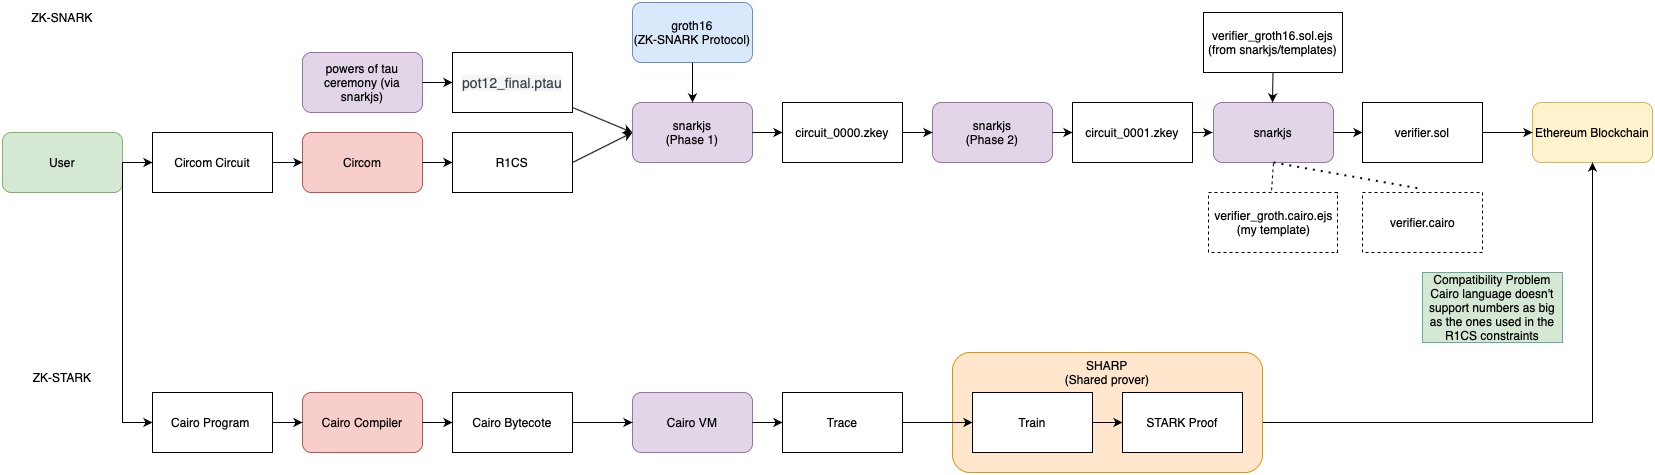

The diagram above was exported from draw.io. Its source (the exported page's mxGraphModel, read from the mxfile embedded in the PNG):
<mxGraphModel dx="1391" dy="1726" grid="1" gridSize="10" guides="1" tooltips="1" connect="1" arrows="1" fold="1" page="1" pageScale="1" pageWidth="827" pageHeight="1169" math="0" shadow="0">
  <root>
    <mxCell id="0" />
    <mxCell id="1" parent="0" />
    <mxCell id="XxuxXYpk3cdK86BDnfA0-1" value="Circom Circuit" style="rounded=0;whiteSpace=wrap;html=1;" parent="1" vertex="1">
      <mxGeometry x="120" y="70" width="120" height="60" as="geometry" />
    </mxCell>
    <mxCell id="XxuxXYpk3cdK86BDnfA0-2" value="R1CS" style="rounded=0;whiteSpace=wrap;html=1;" parent="1" vertex="1">
      <mxGeometry x="420" y="70" width="120" height="60" as="geometry" />
    </mxCell>
    <mxCell id="XxuxXYpk3cdK86BDnfA0-7" value="User" style="rounded=1;whiteSpace=wrap;html=1;fillColor=#d5e8d4;strokeColor=#82b366;" parent="1" vertex="1">
      <mxGeometry x="-30" y="70" width="120" height="60" as="geometry" />
    </mxCell>
    <mxCell id="XxuxXYpk3cdK86BDnfA0-10" value="" style="endArrow=classic;html=1;rounded=0;exitX=1;exitY=0.5;exitDx=0;exitDy=0;entryX=0;entryY=0.5;entryDx=0;entryDy=0;" parent="1" source="XxuxXYpk3cdK86BDnfA0-7" target="XxuxXYpk3cdK86BDnfA0-1" edge="1">
      <mxGeometry width="50" height="50" relative="1" as="geometry">
        <mxPoint x="210" y="290" as="sourcePoint" />
        <mxPoint x="120" y="120" as="targetPoint" />
      </mxGeometry>
    </mxCell>
    <mxCell id="XxuxXYpk3cdK86BDnfA0-14" value="Circom" style="rounded=1;whiteSpace=wrap;html=1;fillColor=#f8cecc;strokeColor=#b85450;" parent="1" vertex="1">
      <mxGeometry x="270" y="70" width="120" height="60" as="geometry" />
    </mxCell>
    <mxCell id="XxuxXYpk3cdK86BDnfA0-16" value="" style="endArrow=classic;html=1;rounded=0;exitX=1;exitY=0.5;exitDx=0;exitDy=0;entryX=0;entryY=0.5;entryDx=0;entryDy=0;" parent="1" source="XxuxXYpk3cdK86BDnfA0-14" target="XxuxXYpk3cdK86BDnfA0-2" edge="1">
      <mxGeometry width="50" height="50" relative="1" as="geometry">
        <mxPoint x="350" y="280" as="sourcePoint" />
        <mxPoint x="400" y="230" as="targetPoint" />
      </mxGeometry>
    </mxCell>
    <mxCell id="XxuxXYpk3cdK86BDnfA0-19" value="" style="endArrow=classic;html=1;rounded=0;exitX=1;exitY=0.5;exitDx=0;exitDy=0;entryX=0;entryY=0.5;entryDx=0;entryDy=0;" parent="1" source="XxuxXYpk3cdK86BDnfA0-1" target="XxuxXYpk3cdK86BDnfA0-14" edge="1">
      <mxGeometry width="50" height="50" relative="1" as="geometry">
        <mxPoint x="230" y="300" as="sourcePoint" />
        <mxPoint x="280" y="250" as="targetPoint" />
      </mxGeometry>
    </mxCell>
    <mxCell id="XxuxXYpk3cdK86BDnfA0-31" value="&lt;span style=&quot;font-style: normal; font-weight: normal; letter-spacing: normal; text-indent: 0px; text-transform: none; word-spacing: 0px; text-decoration: none; color: rgb(54, 70, 78); font-size: 13.600000381469727px; background-color: rgb(245, 245, 245); float: none; display: inline;&quot;&gt;pot12_final.ptau&lt;/span&gt;" style="rounded=0;whiteSpace=wrap;html=1;" parent="1" vertex="1">
      <mxGeometry x="420" y="-10" width="120" height="60" as="geometry" />
    </mxCell>
    <mxCell id="XxuxXYpk3cdK86BDnfA0-32" value="" style="endArrow=classic;html=1;rounded=0;exitX=1;exitY=0.5;exitDx=0;exitDy=0;entryX=0;entryY=0.5;entryDx=0;entryDy=0;" parent="1" source="XxuxXYpk3cdK86BDnfA0-2" target="XxuxXYpk3cdK86BDnfA0-34" edge="1">
      <mxGeometry width="50" height="50" relative="1" as="geometry">
        <mxPoint x="590" y="140" as="sourcePoint" />
        <mxPoint x="640" y="90" as="targetPoint" />
      </mxGeometry>
    </mxCell>
    <mxCell id="XxuxXYpk3cdK86BDnfA0-33" value="" style="endArrow=classic;html=1;rounded=0;entryX=0;entryY=0.5;entryDx=0;entryDy=0;" parent="1" source="XxuxXYpk3cdK86BDnfA0-31" target="XxuxXYpk3cdK86BDnfA0-34" edge="1">
      <mxGeometry width="50" height="50" relative="1" as="geometry">
        <mxPoint x="540" y="70" as="sourcePoint" />
        <mxPoint x="610.7106781186548" y="20" as="targetPoint" />
      </mxGeometry>
    </mxCell>
    <mxCell id="XxuxXYpk3cdK86BDnfA0-34" value="snarkjs&lt;br&gt;(Phase 1)" style="rounded=1;whiteSpace=wrap;html=1;fillColor=#e1d5e7;strokeColor=#9673a6;" parent="1" vertex="1">
      <mxGeometry x="600" y="40" width="120" height="60" as="geometry" />
    </mxCell>
    <mxCell id="XxuxXYpk3cdK86BDnfA0-36" value="circuit_0000.zkey" style="rounded=0;whiteSpace=wrap;html=1;" parent="1" vertex="1">
      <mxGeometry x="750" y="40" width="120" height="60" as="geometry" />
    </mxCell>
    <mxCell id="XxuxXYpk3cdK86BDnfA0-37" value="" style="endArrow=classic;html=1;rounded=0;exitX=1;exitY=0.5;exitDx=0;exitDy=0;entryX=0;entryY=0.5;entryDx=0;entryDy=0;" parent="1" source="XxuxXYpk3cdK86BDnfA0-34" target="XxuxXYpk3cdK86BDnfA0-36" edge="1">
      <mxGeometry width="50" height="50" relative="1" as="geometry">
        <mxPoint x="710" y="100" as="sourcePoint" />
        <mxPoint x="760" y="50" as="targetPoint" />
      </mxGeometry>
    </mxCell>
    <mxCell id="XxuxXYpk3cdK86BDnfA0-38" value="snarkjs&lt;br&gt;(Phase 2)" style="rounded=1;whiteSpace=wrap;html=1;fillColor=#e1d5e7;strokeColor=#9673a6;" parent="1" vertex="1">
      <mxGeometry x="900" y="40" width="120" height="60" as="geometry" />
    </mxCell>
    <mxCell id="XxuxXYpk3cdK86BDnfA0-39" value="" style="endArrow=classic;html=1;rounded=0;exitX=1;exitY=0.5;exitDx=0;exitDy=0;entryX=0;entryY=0.5;entryDx=0;entryDy=0;" parent="1" source="XxuxXYpk3cdK86BDnfA0-36" target="XxuxXYpk3cdK86BDnfA0-38" edge="1">
      <mxGeometry width="50" height="50" relative="1" as="geometry">
        <mxPoint x="870" y="100" as="sourcePoint" />
        <mxPoint x="890" y="70" as="targetPoint" />
      </mxGeometry>
    </mxCell>
    <mxCell id="XxuxXYpk3cdK86BDnfA0-40" value="circuit_0001.zkey" style="rounded=0;whiteSpace=wrap;html=1;" parent="1" vertex="1">
      <mxGeometry x="1040" y="40" width="120" height="60" as="geometry" />
    </mxCell>
    <mxCell id="XxuxXYpk3cdK86BDnfA0-41" value="" style="endArrow=classic;html=1;rounded=0;exitX=1;exitY=0.5;exitDx=0;exitDy=0;entryX=0;entryY=0.5;entryDx=0;entryDy=0;" parent="1" source="XxuxXYpk3cdK86BDnfA0-38" target="XxuxXYpk3cdK86BDnfA0-40" edge="1">
      <mxGeometry width="50" height="50" relative="1" as="geometry">
        <mxPoint x="1000" y="110" as="sourcePoint" />
        <mxPoint x="1050" y="60" as="targetPoint" />
      </mxGeometry>
    </mxCell>
    <mxCell id="XxuxXYpk3cdK86BDnfA0-42" value="snarkjs" style="rounded=1;whiteSpace=wrap;html=1;fillColor=#e1d5e7;strokeColor=#9673a6;" parent="1" vertex="1">
      <mxGeometry x="1181" y="40" width="120" height="60" as="geometry" />
    </mxCell>
    <mxCell id="XxuxXYpk3cdK86BDnfA0-43" value="verifier.sol" style="rounded=0;whiteSpace=wrap;html=1;" parent="1" vertex="1">
      <mxGeometry x="1330" y="40" width="120" height="60" as="geometry" />
    </mxCell>
    <mxCell id="XxuxXYpk3cdK86BDnfA0-44" value="verifier_groth16.sol.ejs&lt;br&gt;(from snarkjs/templates)" style="rounded=0;whiteSpace=wrap;html=1;" parent="1" vertex="1">
      <mxGeometry x="1171" y="-50" width="139" height="60" as="geometry" />
    </mxCell>
    <mxCell id="XxuxXYpk3cdK86BDnfA0-46" value="" style="endArrow=classic;html=1;rounded=0;exitX=1;exitY=0.5;exitDx=0;exitDy=0;" parent="1" source="XxuxXYpk3cdK86BDnfA0-40" edge="1">
      <mxGeometry width="50" height="50" relative="1" as="geometry">
        <mxPoint x="1150" y="110" as="sourcePoint" />
        <mxPoint x="1180" y="70" as="targetPoint" />
      </mxGeometry>
    </mxCell>
    <mxCell id="XxuxXYpk3cdK86BDnfA0-49" value="" style="endArrow=classic;html=1;rounded=0;exitX=0.5;exitY=1;exitDx=0;exitDy=0;" parent="1" source="XxuxXYpk3cdK86BDnfA0-44" edge="1">
      <mxGeometry width="50" height="50" relative="1" as="geometry">
        <mxPoint x="1170" y="160" as="sourcePoint" />
        <mxPoint x="1240" y="40" as="targetPoint" />
      </mxGeometry>
    </mxCell>
    <mxCell id="XxuxXYpk3cdK86BDnfA0-50" value="" style="endArrow=classic;html=1;rounded=0;exitX=1;exitY=0.5;exitDx=0;exitDy=0;entryX=0;entryY=0.5;entryDx=0;entryDy=0;" parent="1" source="XxuxXYpk3cdK86BDnfA0-42" target="XxuxXYpk3cdK86BDnfA0-43" edge="1">
      <mxGeometry width="50" height="50" relative="1" as="geometry">
        <mxPoint x="1260" y="160" as="sourcePoint" />
        <mxPoint x="1310" y="110" as="targetPoint" />
      </mxGeometry>
    </mxCell>
    <mxCell id="XxuxXYpk3cdK86BDnfA0-51" value="powers of tau ceremony (via snarkjs)" style="rounded=1;whiteSpace=wrap;html=1;fillColor=#e1d5e7;strokeColor=#9673a6;" parent="1" vertex="1">
      <mxGeometry x="270" y="-10" width="120" height="60" as="geometry" />
    </mxCell>
    <mxCell id="XxuxXYpk3cdK86BDnfA0-52" value="" style="endArrow=classic;html=1;rounded=0;exitX=1;exitY=0.5;exitDx=0;exitDy=0;entryX=0;entryY=0.5;entryDx=0;entryDy=0;" parent="1" source="XxuxXYpk3cdK86BDnfA0-51" target="XxuxXYpk3cdK86BDnfA0-31" edge="1">
      <mxGeometry width="50" height="50" relative="1" as="geometry">
        <mxPoint x="380" y="60" as="sourcePoint" />
        <mxPoint x="430" y="10" as="targetPoint" />
      </mxGeometry>
    </mxCell>
    <mxCell id="XxuxXYpk3cdK86BDnfA0-55" value="groth16&lt;br&gt;(ZK-SNARK Protocol)" style="rounded=1;whiteSpace=wrap;html=1;fillColor=#dae8fc;strokeColor=#6c8ebf;" parent="1" vertex="1">
      <mxGeometry x="600" y="-60" width="120" height="60" as="geometry" />
    </mxCell>
    <mxCell id="XxuxXYpk3cdK86BDnfA0-56" value="" style="endArrow=classic;html=1;rounded=0;exitX=0.5;exitY=1;exitDx=0;exitDy=0;entryX=0.5;entryY=0;entryDx=0;entryDy=0;" parent="1" source="XxuxXYpk3cdK86BDnfA0-55" target="XxuxXYpk3cdK86BDnfA0-34" edge="1">
      <mxGeometry width="50" height="50" relative="1" as="geometry">
        <mxPoint x="630" y="50" as="sourcePoint" />
        <mxPoint x="680" as="targetPoint" />
      </mxGeometry>
    </mxCell>
    <mxCell id="XxuxXYpk3cdK86BDnfA0-59" value="verifier_groth.cairo.ejs&lt;br&gt;(my template)" style="verticalLabelPosition=middle;verticalAlign=middle;html=1;shape=mxgraph.basic.rect;fillColor2=none;strokeWidth=1;size=20;indent=5;dashed=1;fillColor=default;gradientColor=none;horizontal=1;align=center;labelPosition=center;textDirection=ltr;" parent="1" vertex="1">
      <mxGeometry x="1176" y="130" width="129" height="60" as="geometry" />
    </mxCell>
    <mxCell id="XxuxXYpk3cdK86BDnfA0-60" value="verifier.cairo" style="verticalLabelPosition=middle;verticalAlign=middle;html=1;shape=mxgraph.basic.rect;fillColor2=none;strokeWidth=1;size=20;indent=5;dashed=1;fillColor=default;gradientColor=none;labelPosition=center;align=center;" parent="1" vertex="1">
      <mxGeometry x="1330" y="130" width="120" height="60" as="geometry" />
    </mxCell>
    <mxCell id="XxuxXYpk3cdK86BDnfA0-63" value="" style="endArrow=none;dashed=1;html=1;rounded=0;exitX=0.489;exitY=-0.037;exitDx=0;exitDy=0;exitPerimeter=0;entryX=0.5;entryY=1;entryDx=0;entryDy=0;" parent="1" source="XxuxXYpk3cdK86BDnfA0-59" target="XxuxXYpk3cdK86BDnfA0-42" edge="1">
      <mxGeometry width="50" height="50" relative="1" as="geometry">
        <mxPoint x="1270" y="180" as="sourcePoint" />
        <mxPoint x="1320" y="130" as="targetPoint" />
      </mxGeometry>
    </mxCell>
    <mxCell id="XxuxXYpk3cdK86BDnfA0-64" value="" style="endArrow=none;dashed=1;html=1;dashPattern=1 3;strokeWidth=2;rounded=0;exitX=0.5;exitY=1;exitDx=0;exitDy=0;entryX=0.501;entryY=-0.057;entryDx=0;entryDy=0;entryPerimeter=0;" parent="1" source="XxuxXYpk3cdK86BDnfA0-42" target="XxuxXYpk3cdK86BDnfA0-60" edge="1">
      <mxGeometry width="50" height="50" relative="1" as="geometry">
        <mxPoint x="1270" y="180" as="sourcePoint" />
        <mxPoint x="1320" y="130" as="targetPoint" />
      </mxGeometry>
    </mxCell>
    <mxCell id="XxuxXYpk3cdK86BDnfA0-68" value="Ethereum Blockchain" style="rounded=1;whiteSpace=wrap;html=1;fillColor=#fff2cc;strokeColor=#d6b656;" parent="1" vertex="1">
      <mxGeometry x="1500" y="40" width="120" height="60" as="geometry" />
    </mxCell>
    <mxCell id="XxuxXYpk3cdK86BDnfA0-69" value="" style="endArrow=classic;html=1;rounded=0;exitX=1;exitY=0.5;exitDx=0;exitDy=0;entryX=0;entryY=0.5;entryDx=0;entryDy=0;" parent="1" source="XxuxXYpk3cdK86BDnfA0-43" target="XxuxXYpk3cdK86BDnfA0-68" edge="1">
      <mxGeometry width="50" height="50" relative="1" as="geometry">
        <mxPoint x="1440" y="100" as="sourcePoint" />
        <mxPoint x="1490" y="50" as="targetPoint" />
      </mxGeometry>
    </mxCell>
    <mxCell id="XxuxXYpk3cdK86BDnfA0-78" value="Compatibility Problem&lt;br&gt;Cairo language doesn't support numbers as big as the ones used in the R1CS constraints" style="rounded=0;whiteSpace=wrap;html=1;strokeColor=#67AB9F;fillColor=#D5E8D4;gradientColor=none;" parent="1" vertex="1">
      <mxGeometry x="1390" y="210" width="140" height="70" as="geometry" />
    </mxCell>
    <mxCell id="XxuxXYpk3cdK86BDnfA0-79" value="ZK-SNARK" style="text;html=1;strokeColor=none;fillColor=none;align=center;verticalAlign=middle;whiteSpace=wrap;rounded=0;" parent="1" vertex="1">
      <mxGeometry x="-10" y="-60" width="80" height="30" as="geometry" />
    </mxCell>
    <mxCell id="XxuxXYpk3cdK86BDnfA0-80" value="ZK-STARK" style="text;html=1;strokeColor=none;fillColor=none;align=center;verticalAlign=middle;whiteSpace=wrap;rounded=0;" parent="1" vertex="1">
      <mxGeometry x="-20" y="300" width="100" height="30" as="geometry" />
    </mxCell>
    <mxCell id="XxuxXYpk3cdK86BDnfA0-85" value="" style="endArrow=classic;html=1;rounded=0;exitX=1;exitY=0.5;exitDx=0;exitDy=0;entryX=0.5;entryY=1;entryDx=0;entryDy=0;" parent="1" source="XxuxXYpk3cdK86BDnfA0-81" target="XxuxXYpk3cdK86BDnfA0-68" edge="1">
      <mxGeometry width="50" height="50" relative="1" as="geometry">
        <mxPoint x="1280" y="450" as="sourcePoint" />
        <mxPoint x="1560" y="390" as="targetPoint" />
        <Array as="points">
          <mxPoint x="1560" y="360" />
        </Array>
      </mxGeometry>
    </mxCell>
    <mxCell id="8b2_JmEbq_Zq5jJa92Cy-3" value="" style="endArrow=classic;html=1;rounded=0;exitX=1;exitY=0.5;exitDx=0;exitDy=0;entryX=0;entryY=0.5;entryDx=0;entryDy=0;" parent="1" source="XxuxXYpk3cdK86BDnfA0-7" target="XxuxXYpk3cdK86BDnfA0-86" edge="1">
      <mxGeometry width="50" height="50" relative="1" as="geometry">
        <mxPoint x="230" y="160" as="sourcePoint" />
        <mxPoint x="280" y="110" as="targetPoint" />
        <Array as="points">
          <mxPoint x="90" y="360" />
        </Array>
      </mxGeometry>
    </mxCell>
    <mxCell id="8b2_JmEbq_Zq5jJa92Cy-5" value="" style="group" parent="1" vertex="1" connectable="0">
      <mxGeometry x="120" y="290" width="1110" height="120" as="geometry" />
    </mxCell>
    <mxCell id="XxuxXYpk3cdK86BDnfA0-86" value="Cairo Program&amp;nbsp;" style="rounded=0;whiteSpace=wrap;html=1;shadow=0;" parent="8b2_JmEbq_Zq5jJa92Cy-5" vertex="1">
      <mxGeometry y="40" width="120" height="60" as="geometry" />
    </mxCell>
    <mxCell id="XxuxXYpk3cdK86BDnfA0-87" value="Cairo Compiler" style="rounded=1;whiteSpace=wrap;html=1;shadow=0;strokeColor=#b85450;fillColor=#f8cecc;" parent="8b2_JmEbq_Zq5jJa92Cy-5" vertex="1">
      <mxGeometry x="150" y="40" width="120" height="60" as="geometry" />
    </mxCell>
    <mxCell id="XxuxXYpk3cdK86BDnfA0-88" value="Cairo Bytecote" style="rounded=0;whiteSpace=wrap;html=1;shadow=0;" parent="8b2_JmEbq_Zq5jJa92Cy-5" vertex="1">
      <mxGeometry x="300" y="40" width="120" height="60" as="geometry" />
    </mxCell>
    <mxCell id="XxuxXYpk3cdK86BDnfA0-89" value="Cairo VM" style="rounded=1;whiteSpace=wrap;html=1;shadow=0;fillColor=#e1d5e7;strokeColor=#9673a6;" parent="8b2_JmEbq_Zq5jJa92Cy-5" vertex="1">
      <mxGeometry x="480" y="40" width="120" height="60" as="geometry" />
    </mxCell>
    <mxCell id="8b2_JmEbq_Zq5jJa92Cy-2" value="" style="group" parent="8b2_JmEbq_Zq5jJa92Cy-5" vertex="1" connectable="0">
      <mxGeometry x="800" width="310" height="120" as="geometry" />
    </mxCell>
    <mxCell id="XxuxXYpk3cdK86BDnfA0-71" value="SHARP&lt;br&gt;(Shared prover)" style="rounded=1;whiteSpace=wrap;html=1;fillColor=#ffe6cc;strokeColor=#d79b00;labelPosition=center;verticalLabelPosition=middle;align=center;verticalAlign=top;movable=1;resizable=1;rotatable=1;deletable=1;editable=1;connectable=1;" parent="8b2_JmEbq_Zq5jJa92Cy-2" vertex="1">
      <mxGeometry width="310" height="120" as="geometry" />
    </mxCell>
    <mxCell id="XxuxXYpk3cdK86BDnfA0-81" value="STARK Proof" style="rounded=0;whiteSpace=wrap;html=1;shadow=0;movable=0;resizable=0;rotatable=0;deletable=0;editable=0;connectable=0;" parent="8b2_JmEbq_Zq5jJa92Cy-2" vertex="1">
      <mxGeometry x="170" y="40" width="120" height="60" as="geometry" />
    </mxCell>
    <mxCell id="XxuxXYpk3cdK86BDnfA0-82" value="Train" style="rounded=0;whiteSpace=wrap;html=1;shadow=0;movable=0;resizable=0;rotatable=0;deletable=0;editable=0;connectable=0;" parent="8b2_JmEbq_Zq5jJa92Cy-2" vertex="1">
      <mxGeometry x="20" y="40" width="120" height="60" as="geometry" />
    </mxCell>
    <mxCell id="XxuxXYpk3cdK86BDnfA0-83" value="" style="endArrow=classic;html=1;rounded=0;exitX=1;exitY=0.5;exitDx=0;exitDy=0;entryX=0;entryY=0.5;entryDx=0;entryDy=0;" parent="8b2_JmEbq_Zq5jJa92Cy-2" source="XxuxXYpk3cdK86BDnfA0-82" target="XxuxXYpk3cdK86BDnfA0-81" edge="1">
      <mxGeometry width="50" height="50" relative="1" as="geometry">
        <mxPoint x="930" y="440" as="sourcePoint" />
        <mxPoint x="980" y="390" as="targetPoint" />
      </mxGeometry>
    </mxCell>
    <mxCell id="XxuxXYpk3cdK86BDnfA0-90" value="Trace" style="rounded=0;whiteSpace=wrap;html=1;shadow=0;" parent="8b2_JmEbq_Zq5jJa92Cy-5" vertex="1">
      <mxGeometry x="630" y="40" width="120" height="60" as="geometry" />
    </mxCell>
    <mxCell id="XxuxXYpk3cdK86BDnfA0-91" value="" style="endArrow=classic;html=1;rounded=0;exitX=1;exitY=0.5;exitDx=0;exitDy=0;entryX=0;entryY=0.5;entryDx=0;entryDy=0;" parent="8b2_JmEbq_Zq5jJa92Cy-5" source="XxuxXYpk3cdK86BDnfA0-86" target="XxuxXYpk3cdK86BDnfA0-87" edge="1">
      <mxGeometry width="50" height="50" relative="1" as="geometry">
        <mxPoint x="130" y="530" as="sourcePoint" />
        <mxPoint x="180" y="480" as="targetPoint" />
      </mxGeometry>
    </mxCell>
    <mxCell id="XxuxXYpk3cdK86BDnfA0-92" value="" style="endArrow=classic;html=1;rounded=0;exitX=1;exitY=0.5;exitDx=0;exitDy=0;entryX=0;entryY=0.5;entryDx=0;entryDy=0;" parent="8b2_JmEbq_Zq5jJa92Cy-5" source="XxuxXYpk3cdK86BDnfA0-87" target="XxuxXYpk3cdK86BDnfA0-88" edge="1">
      <mxGeometry width="50" height="50" relative="1" as="geometry">
        <mxPoint x="300" y="520" as="sourcePoint" />
        <mxPoint x="350" y="470" as="targetPoint" />
      </mxGeometry>
    </mxCell>
    <mxCell id="XxuxXYpk3cdK86BDnfA0-93" value="" style="endArrow=classic;html=1;rounded=0;exitX=1;exitY=0.5;exitDx=0;exitDy=0;entryX=0;entryY=0.5;entryDx=0;entryDy=0;" parent="8b2_JmEbq_Zq5jJa92Cy-5" source="XxuxXYpk3cdK86BDnfA0-88" target="XxuxXYpk3cdK86BDnfA0-89" edge="1">
      <mxGeometry width="50" height="50" relative="1" as="geometry">
        <mxPoint x="450" y="430" as="sourcePoint" />
        <mxPoint x="500" y="380" as="targetPoint" />
      </mxGeometry>
    </mxCell>
    <mxCell id="XxuxXYpk3cdK86BDnfA0-94" value="" style="endArrow=classic;html=1;rounded=0;exitX=1;exitY=0.5;exitDx=0;exitDy=0;entryX=0;entryY=0.5;entryDx=0;entryDy=0;" parent="8b2_JmEbq_Zq5jJa92Cy-5" source="XxuxXYpk3cdK86BDnfA0-89" target="XxuxXYpk3cdK86BDnfA0-90" edge="1">
      <mxGeometry width="50" height="50" relative="1" as="geometry">
        <mxPoint x="600" y="510" as="sourcePoint" />
        <mxPoint x="650" y="460" as="targetPoint" />
      </mxGeometry>
    </mxCell>
    <mxCell id="XxuxXYpk3cdK86BDnfA0-75" value="" style="endArrow=classic;html=1;rounded=0;entryX=0;entryY=0.5;entryDx=0;entryDy=0;startArrow=none;" parent="8b2_JmEbq_Zq5jJa92Cy-5" source="XxuxXYpk3cdK86BDnfA0-90" target="XxuxXYpk3cdK86BDnfA0-82" edge="1">
      <mxGeometry width="50" height="50" relative="1" as="geometry">
        <mxPoint x="750" y="400" as="sourcePoint" />
        <mxPoint x="780" y="460" as="targetPoint" />
      </mxGeometry>
    </mxCell>
  </root>
</mxGraphModel>